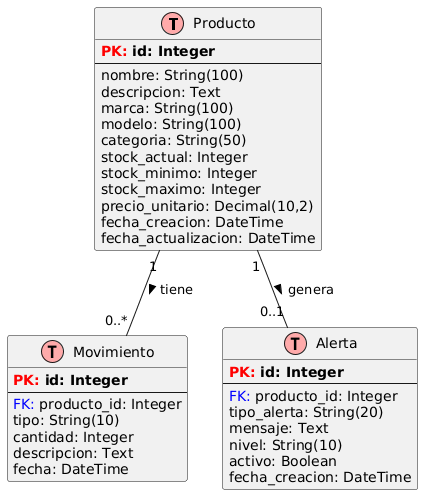

The diagram above was rendered by PlantUML. Its source (embedded in the PNG):
@startuml
!define table(x) class x << (T,#FFAAAA) >>
!define primary_key(x) <b><color:red>PK:</color> x</b>
!define foreign_key(x) <color:blue>FK:</color> x

hide methods
hide stereotypes

table(Producto) {
  primary_key(id: Integer)
  --
  nombre: String(100)
  descripcion: Text
  marca: String(100)
  modelo: String(100)
  categoria: String(50)
  stock_actual: Integer
  stock_minimo: Integer
  stock_maximo: Integer
  precio_unitario: Decimal(10,2)
  fecha_creacion: DateTime
  fecha_actualizacion: DateTime
}

table(Movimiento) {
  primary_key(id: Integer)
  --
  foreign_key(producto_id: Integer)
  tipo: String(10)
  cantidad: Integer
  descripcion: Text
  fecha: DateTime
}

table(Alerta) {
  primary_key(id: Integer)
  --
  foreign_key(producto_id: Integer)
  tipo_alerta: String(20)
  mensaje: Text
  nivel: String(10)
  activo: Boolean
  fecha_creacion: DateTime
}

Producto "1" -- "0..*" Movimiento : tiene >
Producto "1" -- "0..1" Alerta : genera >
@enduml